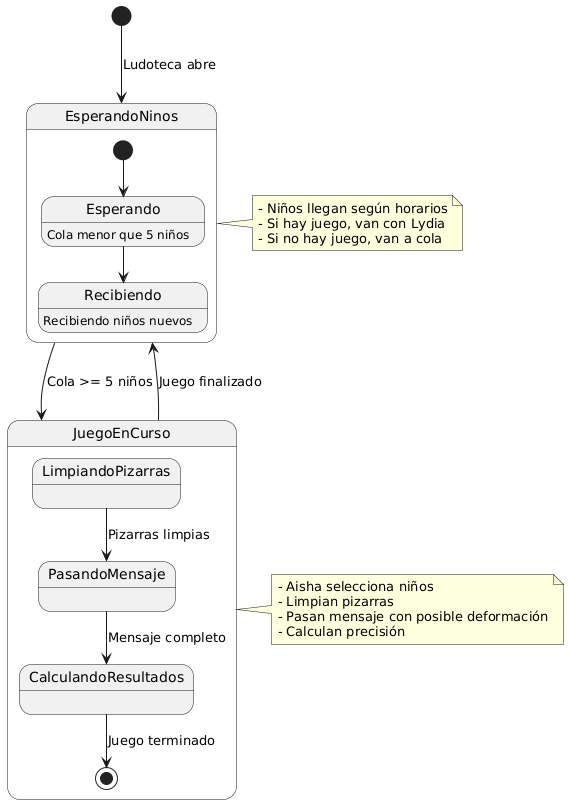

The diagram above was rendered by PlantUML. Its source (embedded in the PNG):
@startuml
[*] --> EsperandoNinos : Ludoteca abre

state EsperandoNinos {
  [*] --> Esperando
  Esperando : Cola menor que 5 niños
  Recibiendo : Recibiendo niños nuevos
  Esperando --> Recibiendo
}

state JuegoEnCurso {
  state LimpiandoPizarras
  state PasandoMensaje
  state CalculandoResultados

  LimpiandoPizarras --> PasandoMensaje : Pizarras limpias
  PasandoMensaje --> CalculandoResultados : Mensaje completo
  CalculandoResultados --> [*] : Juego terminado
}

EsperandoNinos --> JuegoEnCurso : Cola >= 5 niños
JuegoEnCurso --> EsperandoNinos : Juego finalizado

note right of EsperandoNinos
  - Niños llegan según horarios
  - Si hay juego, van con Lydia
  - Si no hay juego, van a cola
end note

note right of JuegoEnCurso
  - Aisha selecciona niños
  - Limpian pizarras
  - Pasan mensaje con posible deformación
  - Calculan precisión
end note
@enduml